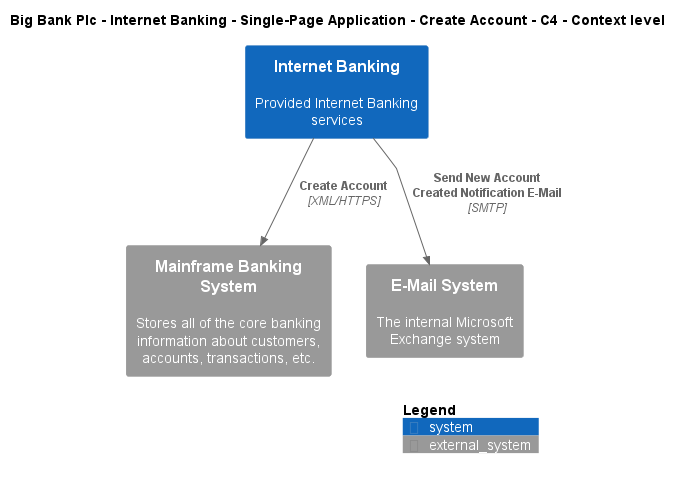

The diagram above was rendered by PlantUML. Its source (embedded in the PNG):
@startuml
!include ..\..\..\..\..\..\..\.c4s\C4_Context.puml

AddElementTag("c4interflow:lifecycle:new", $bgColor=green, $fontColor=#ffffff, $borderColor=green, $shadowing="False")
AddElementTag("c4interflow:lifecycle:changed", $bgColor=orange, $fontColor=#ffffff, $borderColor=orange, $shadowing="False")
AddElementTag("c4interflow:lifecycle:removed", $bgColor=red, $fontColor=#ffffff, $borderColor=red, $shadowing="False")

AddRelTag("c4interflow:lifecycle:new", $textColor=green, $lineColor=green)
AddRelTag("c4interflow:lifecycle:changed", $textColor=orange, $lineColor=orange)
AddRelTag("c4interflow:lifecycle:removed", $textColor=red, $lineColor=red)

SHOW_PERSON_PORTRAIT()
LAYOUT_TOP_DOWN()

skinparam linetype polyline

title Big Bank Plc - Internet Banking - Single-Page Application - Create Account - C4 - Context level

System(BigBankPlc.SoftwareSystems.InternetBanking, "Internet Banking", "Provided Internet Banking services")
System_Ext(BigBankPlc.SoftwareSystems.MainframeBankingSystem, "Mainframe Banking System", "Stores all of the core banking information about customers, accounts, transactions, etc.")
System_Ext(BigBankPlc.SoftwareSystems.EMailSystem, "E-Mail System", "The internal Microsoft Exchange system")

Rel(BigBankPlc.SoftwareSystems.InternetBanking, BigBankPlc.SoftwareSystems.MainframeBankingSystem, "Create Account", "XML/HTTPS", $tags="protocol:xml/https")
Rel(BigBankPlc.SoftwareSystems.InternetBanking, BigBankPlc.SoftwareSystems.EMailSystem, "Send New Account Created Notification E-Mail", "SMTP", $tags="protocol:smtp")


SHOW_LEGEND()
@enduml